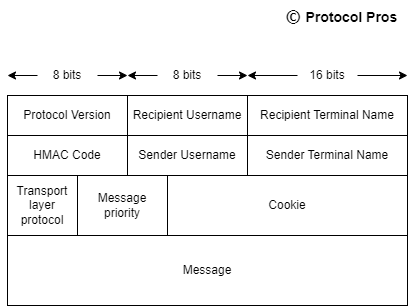

The diagram above was exported from draw.io. Its source (the exported page's mxGraphModel, read from the mxfile embedded in the PNG):
<mxGraphModel dx="460" dy="719" grid="1" gridSize="10" guides="1" tooltips="1" connect="1" arrows="1" fold="1" page="1" pageScale="1" pageWidth="827" pageHeight="1169" math="0" shadow="0">
  <root>
    <mxCell id="0" />
    <mxCell id="1" parent="0" />
    <mxCell id="GR1A1_8EBfTO8HgOja6U-1" value="Protocol Version" style="rounded=0;whiteSpace=wrap;html=1;" vertex="1" parent="1">
      <mxGeometry x="80" y="320" width="120" height="40" as="geometry" />
    </mxCell>
    <mxCell id="GR1A1_8EBfTO8HgOja6U-2" value="Recipient Username" style="rounded=0;whiteSpace=wrap;html=1;" vertex="1" parent="1">
      <mxGeometry x="200" y="320" width="120" height="40" as="geometry" />
    </mxCell>
    <mxCell id="GR1A1_8EBfTO8HgOja6U-3" value="Recipient Terminal Name" style="rounded=0;whiteSpace=wrap;html=1;" vertex="1" parent="1">
      <mxGeometry x="320" y="320" width="160" height="40" as="geometry" />
    </mxCell>
    <mxCell id="GR1A1_8EBfTO8HgOja6U-4" value="HMAC Code" style="rounded=0;whiteSpace=wrap;html=1;" vertex="1" parent="1">
      <mxGeometry x="80" y="360" width="120" height="40" as="geometry" />
    </mxCell>
    <mxCell id="GR1A1_8EBfTO8HgOja6U-5" value="Sender Username" style="rounded=0;whiteSpace=wrap;html=1;" vertex="1" parent="1">
      <mxGeometry x="200" y="360" width="120" height="40" as="geometry" />
    </mxCell>
    <mxCell id="GR1A1_8EBfTO8HgOja6U-6" value="Sender Terminal Name" style="rounded=0;whiteSpace=wrap;html=1;" vertex="1" parent="1">
      <mxGeometry x="320" y="360" width="160" height="40" as="geometry" />
    </mxCell>
    <mxCell id="GR1A1_8EBfTO8HgOja6U-7" value="Transport layer protocol" style="rounded=0;whiteSpace=wrap;html=1;" vertex="1" parent="1">
      <mxGeometry x="80" y="400" width="70" height="60" as="geometry" />
    </mxCell>
    <mxCell id="GR1A1_8EBfTO8HgOja6U-8" value="Cookie" style="rounded=0;whiteSpace=wrap;html=1;" vertex="1" parent="1">
      <mxGeometry x="240" y="400" width="240" height="60" as="geometry" />
    </mxCell>
    <mxCell id="GR1A1_8EBfTO8HgOja6U-9" value="Message" style="rounded=0;whiteSpace=wrap;html=1;" vertex="1" parent="1">
      <mxGeometry x="80" y="460" width="400" height="70" as="geometry" />
    </mxCell>
    <mxCell id="GR1A1_8EBfTO8HgOja6U-10" value="" style="endArrow=classic;startArrow=none;html=1;rounded=0;" edge="1" parent="1" source="GR1A1_8EBfTO8HgOja6U-17">
      <mxGeometry width="50" height="50" relative="1" as="geometry">
        <mxPoint x="80" y="300" as="sourcePoint" />
        <mxPoint x="200" y="300" as="targetPoint" />
      </mxGeometry>
    </mxCell>
    <mxCell id="GR1A1_8EBfTO8HgOja6U-11" value="" style="endArrow=classic;startArrow=none;html=1;rounded=0;" edge="1" parent="1" source="GR1A1_8EBfTO8HgOja6U-15">
      <mxGeometry width="50" height="50" relative="1" as="geometry">
        <mxPoint x="200" y="300" as="sourcePoint" />
        <mxPoint x="320" y="300" as="targetPoint" />
      </mxGeometry>
    </mxCell>
    <mxCell id="GR1A1_8EBfTO8HgOja6U-12" value="" style="endArrow=classic;startArrow=none;html=1;rounded=0;" edge="1" parent="1" source="GR1A1_8EBfTO8HgOja6U-13">
      <mxGeometry width="50" height="50" relative="1" as="geometry">
        <mxPoint x="320" y="300" as="sourcePoint" />
        <mxPoint x="480" y="300" as="targetPoint" />
      </mxGeometry>
    </mxCell>
    <mxCell id="GR1A1_8EBfTO8HgOja6U-13" value="16 bits" style="text;html=1;strokeColor=none;fillColor=none;align=center;verticalAlign=middle;whiteSpace=wrap;rounded=0;" vertex="1" parent="1">
      <mxGeometry x="370" y="290" width="60" height="20" as="geometry" />
    </mxCell>
    <mxCell id="GR1A1_8EBfTO8HgOja6U-14" value="" style="endArrow=none;startArrow=classic;html=1;rounded=0;" edge="1" parent="1" target="GR1A1_8EBfTO8HgOja6U-13">
      <mxGeometry width="50" height="50" relative="1" as="geometry">
        <mxPoint x="320" y="300" as="sourcePoint" />
        <mxPoint x="480" y="300" as="targetPoint" />
      </mxGeometry>
    </mxCell>
    <mxCell id="GR1A1_8EBfTO8HgOja6U-15" value="8 bits" style="text;html=1;strokeColor=none;fillColor=none;align=center;verticalAlign=middle;whiteSpace=wrap;rounded=0;" vertex="1" parent="1">
      <mxGeometry x="230" y="285" width="60" height="30" as="geometry" />
    </mxCell>
    <mxCell id="GR1A1_8EBfTO8HgOja6U-16" value="" style="endArrow=none;startArrow=classic;html=1;rounded=0;" edge="1" parent="1" target="GR1A1_8EBfTO8HgOja6U-15">
      <mxGeometry width="50" height="50" relative="1" as="geometry">
        <mxPoint x="200" y="300" as="sourcePoint" />
        <mxPoint x="320" y="300" as="targetPoint" />
      </mxGeometry>
    </mxCell>
    <mxCell id="GR1A1_8EBfTO8HgOja6U-17" value="8 bits" style="text;html=1;strokeColor=none;fillColor=none;align=center;verticalAlign=middle;whiteSpace=wrap;rounded=0;" vertex="1" parent="1">
      <mxGeometry x="110" y="285" width="60" height="30" as="geometry" />
    </mxCell>
    <mxCell id="GR1A1_8EBfTO8HgOja6U-18" value="" style="endArrow=none;startArrow=classic;html=1;rounded=0;" edge="1" parent="1" target="GR1A1_8EBfTO8HgOja6U-17">
      <mxGeometry width="50" height="50" relative="1" as="geometry">
        <mxPoint x="80" y="300" as="sourcePoint" />
        <mxPoint x="200" y="300" as="targetPoint" />
      </mxGeometry>
    </mxCell>
    <mxCell id="GR1A1_8EBfTO8HgOja6U-19" value="&lt;span style=&quot;font-weight: 700; font-family: HelveticaNeue-Light, -apple-system, AppleSDGothicNeo-Regular, &amp;quot;lucida grande&amp;quot;, tahoma, verdana, arial, sans-serif, &amp;quot;Segoe UI Emoji&amp;quot;, &amp;quot;Segoe UI Symbol&amp;quot;, &amp;quot;Noto Color Emoji&amp;quot;, NotoColorEmoji, EmojiSymbols, Symbola, Noto, &amp;quot;Android Emoji&amp;quot;, AndroidEmoji, &amp;quot;Arial Unicode MS&amp;quot;, &amp;quot;Zapf Dingbats&amp;quot;, AppleColorEmoji, &amp;quot;Apple Color Emoji&amp;quot;; font-size: 16px; text-align: justify; background-color: rgb(255, 255, 255);&quot;&gt;©&amp;nbsp;&lt;/span&gt;&lt;font style=&quot;font-size: 14px;&quot;&gt;&lt;b&gt;Protocol Pros&lt;/b&gt;&lt;/font&gt;" style="text;html=1;align=center;verticalAlign=middle;resizable=0;points=[];autosize=1;strokeColor=none;fillColor=none;" vertex="1" parent="1">
      <mxGeometry x="349" y="225" width="130" height="30" as="geometry" />
    </mxCell>
    <mxCell id="GR1A1_8EBfTO8HgOja6U-20" value="Message priority" style="rounded=0;whiteSpace=wrap;html=1;" vertex="1" parent="1">
      <mxGeometry x="150" y="400" width="90" height="60" as="geometry" />
    </mxCell>
  </root>
</mxGraphModel>